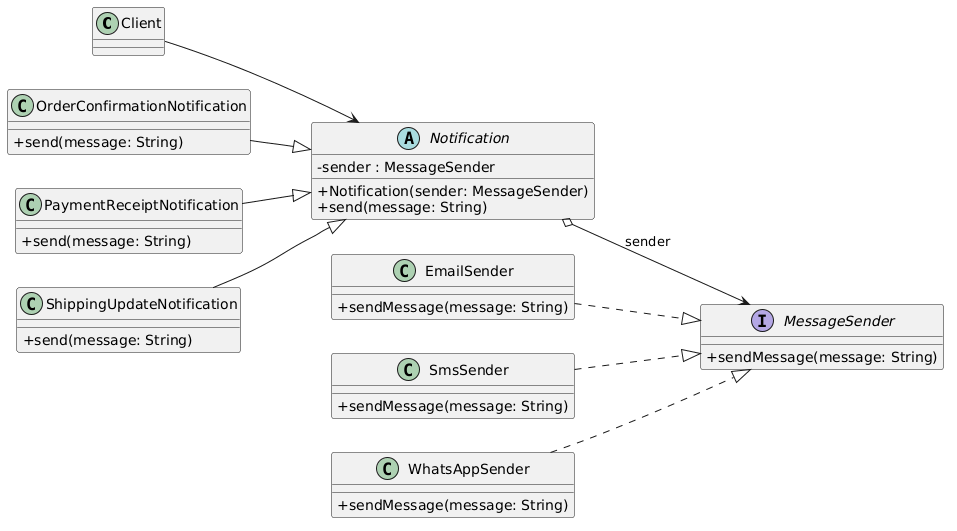

The diagram above was rendered by PlantUML. Its source (embedded in the PNG):
@startuml
left to right direction
skinparam classAttributeIconSize 0
class Client
abstract class Notification {
  - sender : MessageSender
  + Notification(sender: MessageSender)
  + send(message: String)
}
interface MessageSender {
  + sendMessage(message: String)
}
class OrderConfirmationNotification {
  + send(message: String)
}
class PaymentReceiptNotification {
  + send(message: String)
}
class ShippingUpdateNotification {
  + send(message: String)
}
class EmailSender {
  + sendMessage(message: String)
}
class SmsSender {
  + sendMessage(message: String)
}
class WhatsAppSender {
  + sendMessage(message: String)
}
Client --> Notification
Notification o--> MessageSender : sender
OrderConfirmationNotification --|> Notification
PaymentReceiptNotification --|> Notification
ShippingUpdateNotification --|> Notification
EmailSender ..|> MessageSender
SmsSender ..|> MessageSender
WhatsAppSender ..|> MessageSender
@enduml